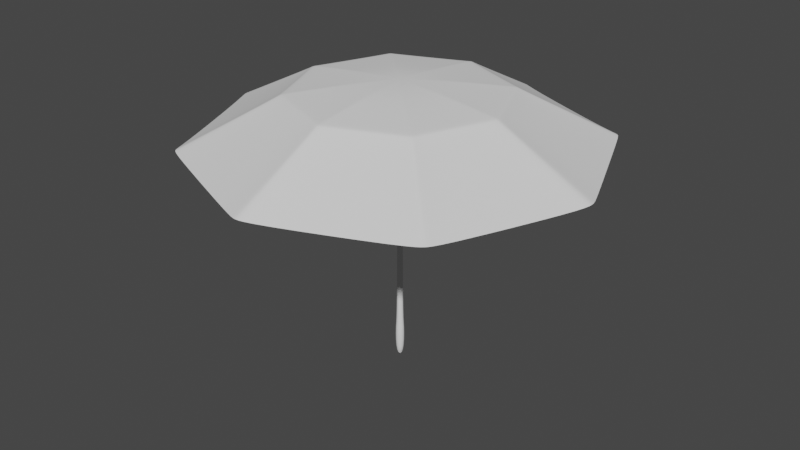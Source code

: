 # Source: Umbrella.blend  (saved by Blender 2.81.16; exported with 4.5.12 LTS)
import bpy
from mathutils import Matrix  # noqa: F401  (used for matrix-valued properties, if any)

bpy.ops.wm.read_factory_settings(use_empty=True)
scene = bpy.context.scene
scene.name = 'Scene'

# ---- collections
col_collection = bpy.data.collections.new('Collection'); scene.collection.children.link(col_collection)

# ---- world
world_world = bpy.data.worlds.new('World'); scene.world = world_world
world_world.use_nodes = True; world_world.node_tree.nodes.clear()
_N = world_world.node_tree.nodes; _L = world_world.node_tree.links
n0 = _N.new('ShaderNodeOutputWorld'); n0.name = 'World Output'; n0.location = (300, 300)
n1 = _N.new('ShaderNodeBackground'); n1.name = 'Background'; n1.location = (10, 300)
n1.inputs[0].default_value = (0.05088, 0.05088, 0.05088, 1.0)
_L.new(n1.outputs[0], n0.inputs[0])
n0.is_active_output = True
world_world.color = (0.05088, 0.05088, 0.05088)
world_world.use_sun_shadow = False
world_world.sun_shadow_jitter_overblur = 0.0

# ---- meshes
me_circle = bpy.data.meshes.new('Circle')
me_circle.from_pydata([(0.0, 1.0, 1.036), (-0.7071, 0.7071, 1.036), (-1.0, -4.371e-08, 1.036), (-0.7071, -0.7071, 1.036), (8.742e-08, -1.0, 1.036), (0.7071, -0.7071, 1.036), (1.0, 1.192e-08, 1.036), (0.7071, 0.7071, 1.036), (-3.884e-09, 0.5267, 1.276), (-0.3724, 0.3724, 1.276), (-0.5267, -1.818e-08, 1.276), (-0.3724, -0.3724, 1.276), (4.216e-08, -0.5267, 1.276), (0.3724, -0.3724, 1.276), (0.5267, 1.113e-08, 1.276), (0.3724, 0.3724, 1.276), (-0.6657, -0.7243, 1.023), (-0.3506, -0.3815, 1.276), (-0.02334, -0.517, 1.276), (-0.04432, -0.9816, 1.023), (0.04942, -0.9795, 1.023), (0.02603, -0.5159, 1.276), (0.6616, -0.7259, 1.023), (0.3485, -0.3824, 1.276), (3.706e-08, 0.0, 1.343), (0.7233, -0.6679, 1.023), (0.381, -0.3518, 1.276), (0.9749, -0.06061, 1.023), (0.5135, -0.03192, 1.276), (0.9754, 0.05927, 1.023), (0.5138, 0.03122, 1.276), (0.7249, 0.6642, 1.023), (0.3818, 0.3499, 1.276), (0.6704, 0.7223, 1.023), (0.3531, 0.3804, 1.276), (0.03317, 0.9863, 1.023), (0.01747, 0.5195, 1.276), (-0.02809, 0.9884, 1.023), (-0.0148, 0.5206, 1.276), (-0.6641, 0.7249, 1.023), (-0.3498, 0.3818, 1.276), (-0.7272, 0.6587, 1.023), (-0.383, 0.3469, 1.276), (-0.9823, 0.04273, 1.023), (-0.5174, 0.0225, 1.276), (-0.9834, -0.04001, 1.023), (-0.518, -0.02107, 1.276), (-0.7279, -0.6569, 1.023), (-0.3834, -0.346, 1.276), (-0.3334, -0.3627, 1.278), (0.3542, 0.3542, 1.281), (0.5009, 1.058e-08, 1.281), (-0.5009, -1.729e-08, 1.281), (-0.3542, -0.3542, 1.281), (4.177e-08, -0.5009, 1.281), (0.3542, -0.3542, 1.281), (-2.015e-09, 0.5009, 1.281), (-0.3542, 0.3542, 1.281), (-0.0222, -0.4917, 1.278), (0.02475, -0.4906, 1.278), (0.3314, -0.3636, 1.278), (0.3623, -0.3345, 1.278), (0.4883, -0.03036, 1.278), (0.4886, 0.02969, 1.278), (0.3631, 0.3327, 1.278), (0.3358, 0.3618, 1.278), (0.01661, 0.494, 1.278), (-0.01407, 0.495, 1.278), (-0.3326, 0.3631, 1.278), (-0.3642, 0.3299, 1.278), (-0.492, 0.0214, 1.278), (-0.4926, -0.02004, 1.278), (-0.3646, -0.329, 1.278), (0.3876, 0.3876, 1.266), (-3.709e-09, 0.5481, 1.266), (0.3876, -0.3876, 1.266), (0.5481, 1.116e-08, 1.266), (-0.3876, -0.3876, 1.266), (4.421e-08, -0.5481, 1.266), (-0.3876, 0.3876, 1.266), (-0.5481, -1.933e-08, 1.266), (-0.3649, -0.397, 1.253), (-0.02429, -0.538, 1.253), (0.02708, -0.5369, 1.253), (0.3626, -0.3979, 1.253), (0.3964, -0.3661, 1.253), (0.5343, -0.03322, 1.253), (0.5346, 0.03249, 1.253), (0.3973, 0.3641, 1.253), (0.3674, 0.3959, 1.253), (0.01818, 0.5406, 1.253), (-0.0154, 0.5417, 1.253), (-0.364, 0.3973, 1.253), (-0.3986, 0.361, 1.253), (-0.5384, 0.02342, 1.253), (-0.539, -0.02193, 1.253), (-0.399, -0.36, 1.253), (1.672e-10, 0.03318, 0.09134), (0.0, 0.02, 1.291), (0.03318, -1.739e-09, 0.09134), (0.02, -8.742e-10, 1.291), (-2.734e-09, -0.03318, 0.09134), (-1.748e-09, -0.02, 1.291), (-0.03318, 1.073e-10, 0.09134), (-0.02, 2.385e-10, 1.291), (1.672e-10, 0.03318, -0.1098), (0.03318, -1.739e-09, -0.1098), (-2.734e-09, -0.03318, -0.1098), (-0.03318, 1.073e-10, -0.1098), (0.0, 0.02, 0.09134), (0.02, -8.742e-10, 0.09134), (-1.748e-09, -0.02, 0.09134), (-0.02, 2.385e-10, 0.09134)], [], [(89, 34, 15, 73), (85, 26, 13, 75), (81, 17, 11, 77), (93, 42, 9, 79), (87, 30, 14, 76), (83, 21, 12, 78), (95, 46, 10, 80), (91, 38, 8, 74), (60, 55, 24), (58, 54, 24), (53, 49, 24), (66, 56, 24), (70, 52, 24), (72, 53, 24), (68, 57, 24), (62, 51, 24), (63, 24, 51), (82, 18, 17, 81), (78, 12, 18, 82), (49, 58, 24), (54, 59, 24), (84, 23, 21, 83), (75, 13, 23, 84), (59, 60, 24), (55, 61, 24), (86, 28, 26, 85), (76, 14, 28, 86), (61, 62, 24), (64, 24, 63), (88, 32, 30, 87), (73, 15, 32, 88), (50, 24, 64), (50, 65, 24), (90, 36, 34, 89), (74, 8, 36, 90), (65, 66, 24), (56, 67, 24), (92, 40, 38, 91), (79, 9, 40, 92), (67, 68, 24), (57, 69, 24), (94, 44, 42, 93), (80, 10, 44, 94), (69, 70, 24), (52, 71, 24), (96, 48, 46, 95), (77, 11, 48, 96), (71, 72, 24), (46, 48, 72, 71), (10, 46, 71, 52), (42, 44, 70, 69), (9, 42, 69, 57), (38, 40, 68, 67), (8, 38, 67, 56), (34, 36, 66, 65), (15, 34, 65, 50), (15, 50, 64, 32), (32, 64, 63, 30), (26, 28, 62, 61), (13, 26, 61, 55), (21, 23, 60, 59), (12, 21, 59, 54), (17, 18, 58, 49), (30, 63, 51, 14), (28, 14, 51, 62), (40, 9, 57, 68), (48, 11, 53, 72), (44, 10, 52, 70), (36, 8, 56, 66), (11, 17, 49, 53), (18, 12, 54, 58), (23, 13, 55, 60), (3, 77, 96, 47), (47, 96, 95, 45), (2, 80, 94, 43), (43, 94, 93, 41), (1, 79, 92, 39), (39, 92, 91, 37), (0, 74, 90, 35), (35, 90, 89, 33), (7, 73, 88, 31), (31, 88, 87, 29), (6, 76, 86, 27), (27, 86, 85, 25), (5, 75, 84, 22), (22, 84, 83, 20), (4, 78, 82, 19), (19, 82, 81, 16), (37, 91, 74, 0), (45, 95, 80, 2), (20, 83, 78, 4), (29, 87, 76, 6), (41, 93, 79, 1), (16, 81, 77, 3), (25, 85, 75, 5), (33, 89, 73, 7), (109, 98, 100, 110), (110, 100, 102, 111), (111, 102, 104, 112), (112, 104, 98, 109), (103, 97, 105, 108), (105, 106, 107, 108), (99, 101, 107, 106), (97, 99, 106, 105), (101, 103, 108, 107), (103, 112, 109, 97), (101, 111, 112, 103), (99, 110, 111, 101), (97, 109, 110, 99)])
me_circle.polygons.foreach_set('use_smooth', [1, 1, 1, 1, 1, 1, 1, 1, 1, 1, 1, 1, 1, 1, 1, 1, 1, 1, 1, 1, 1, 1, 1, 1, 1, 1, 1, 1, 1, 1, 1, 1, 1, 1, 1, 1, 1, 1, 1, 1, 1, 1, 1, 1, 1, 1, 1, 1, 1, 1, 1, 1, 1, 1, 1, 1, 1, 1, 1, 1, 1, 1, 1, 1, 1, 1, 1, 1, 1, 1, 1, 1, 1, 1, 1, 1, 1, 1, 1, 1, 1, 1, 1, 1, 1, 1, 1, 1, 1, 1, 1, 1, 1, 1, 1, 1, 1, 1, 1, 1, 1, 0, 1, 1, 1, 0, 0, 0, 0])
_uv = me_circle.uv_layers.new(name='UVMap')
_uv.uv.foreach_set('vector', [0.0, 0.0, 0.0, 0.0, 0.0, 0.0, 0.0, 0.0, 0.0, 0.0, 0.0, 0.0, 0.0, 0.0, 0.0, 0.0, 0.0, 0.0, 0.0, 0.0, 0.0, 0.0, 0.0, 0.0, 0.0, 0.0, 0.0, 0.0, 0.0, 0.0, 0.0, 0.0, 0.0, 0.0, 0.0, 0.0, 0.0, 0.0, 0.0, 0.0, 0.0, 0.0, 0.0, 0.0, 0.0, 0.0, 0.0, 0.0, 0.0, 0.0, 0.0, 0.0, 0.0, 0.0, 0.0, 0.0, 0.0, 0.0, 0.0, 0.0, 0.0, 0.0, 0.0, 0.0, 0.0, 0.0, 0.0, 0.0, 0.0, 0.0, 0.0, 0.0, 0.0, 0.0, 0.0, 0.0, 0.0, 0.0, 0.0, 0.0, 0.0, 0.0, 0.0, 0.0, 0.0, 0.0, 0.0, 0.0, 0.0, 0.0, 0.0, 0.0, 0.0, 0.0, 0.0, 0.0, 0.0, 0.0, 0.0, 0.0, 0.0, 0.0, 0.0, 0.0, 0.0, 0.0, 0.0, 0.0, 0.0, 0.0, 0.0, 0.0, 0.0, 0.0, 0.0, 0.0, 0.0, 0.0, 0.0, 0.0, 0.0, 0.0, 0.0, 0.0, 0.0, 0.0, 0.0, 0.0, 0.0, 0.0, 0.0, 0.0, 0.0, 0.0, 0.0, 0.0, 0.0, 0.0, 0.0, 0.0, 0.0, 0.0, 0.0, 0.0, 0.0, 0.0, 0.0, 0.0, 0.0, 0.0, 0.0, 0.0, 0.0, 0.0, 0.0, 0.0, 0.0, 0.0, 0.0, 0.0, 0.0, 0.0, 0.0, 0.0, 0.0, 0.0, 0.0, 0.0, 0.0, 0.0, 0.0, 0.0, 0.0, 0.0, 0.0, 0.0, 0.0, 0.0, 0.0, 0.0, 0.0, 0.0, 0.0, 0.0, 0.0, 0.0, 0.0, 0.0, 0.0, 0.0, 0.0, 0.0, 0.0, 0.0, 0.0, 0.0, 0.0, 0.0, 0.0, 0.0, 0.0, 0.0, 0.0, 0.0, 0.0, 0.0, 0.0, 0.0, 0.0, 0.0, 0.0, 0.0, 0.0, 0.0, 0.0, 0.0, 0.0, 0.0, 0.0, 0.0, 0.0, 0.0, 0.0, 0.0, 0.0, 0.0, 0.0, 0.0, 0.0, 0.0, 0.0, 0.0, 0.0, 0.0, 0.0, 0.0, 0.0, 0.0, 0.0, 0.0, 0.0, 0.0, 0.0, 0.0, 0.0, 0.0, 0.0, 0.0, 0.0, 0.0, 0.0, 0.0, 0.0, 0.0, 0.0, 0.0, 0.0, 0.0, 0.0, 0.0, 0.0, 0.0, 0.0, 0.0, 0.0, 0.0, 0.0, 0.0, 0.0, 0.0, 0.0, 0.0, 0.0, 0.0, 0.0, 0.0, 0.0, 0.0, 0.0, 0.0, 0.0, 0.0, 0.0, 0.0, 0.0, 0.0, 0.0, 0.0, 0.0, 0.0, 0.0, 0.0, 0.0, 0.0, 0.0, 0.0, 0.0, 0.0, 0.0, 0.0, 0.0, 0.0, 0.0, 0.0, 0.0, 0.0, 0.0, 0.0, 0.0, 0.0, 0.0, 0.0, 0.0, 0.0, 0.0, 0.0, 0.0, 0.0, 0.0, 0.0, 0.0, 0.0, 0.0, 0.0, 0.0, 0.0, 0.0, 0.0, 0.0, 0.0, 0.0, 0.0, 0.0, 0.0, 0.0, 0.0, 0.0, 0.0, 0.0, 0.0, 0.0, 0.0, 0.0, 0.0, 0.0, 0.0, 0.0, 0.0, 0.0, 0.0, 0.0, 0.0, 0.0, 0.0, 0.0, 0.0, 0.0, 0.0, 0.0, 0.0, 0.0, 0.0, 0.0, 0.0, 0.0, 0.0, 0.0, 0.0, 0.0, 0.0, 0.0, 0.0, 0.0, 0.0, 0.0, 0.0, 0.0, 0.0, 0.0, 0.0, 0.0, 0.0, 0.0, 0.0, 0.0, 0.0, 0.0, 0.0, 0.0, 0.0, 0.0, 0.0, 0.0, 0.0, 0.0, 0.0, 0.0, 0.0, 0.0, 0.0, 0.0, 0.0, 0.0, 0.0, 0.0, 0.0, 0.0, 0.0, 0.0, 0.0, 0.0, 0.0, 0.0, 0.0, 0.0, 0.0, 0.0, 0.0, 0.0, 0.0, 0.0, 0.0, 0.0, 0.0, 0.0, 0.0, 0.0, 0.0, 0.0, 0.0, 0.0, 0.0, 0.0, 0.0, 0.0, 0.0, 0.0, 0.0, 0.0, 0.0, 0.0, 0.0, 0.0, 0.0, 0.0, 0.0, 0.0, 0.0, 0.0, 0.0, 0.0, 0.0, 0.0, 0.0, 0.0, 0.0, 0.0, 0.0, 0.0, 0.0, 0.0, 0.0, 0.0, 0.0, 0.0, 0.0, 0.0, 0.0, 0.0, 0.0, 0.0, 0.0, 0.0, 0.0, 0.0, 0.0, 0.0, 0.0, 0.0, 0.0, 0.0, 0.0, 0.0, 0.0, 0.0, 0.0, 0.0, 0.0, 0.0, 0.0, 0.0, 0.0, 0.0, 0.0, 0.0, 0.0, 0.0, 0.0, 0.0, 0.0, 0.0, 0.0, 0.0, 0.0, 0.0, 0.0, 0.0, 0.0, 0.0, 0.0, 0.0, 0.0, 0.0, 0.0, 0.0, 0.0, 0.0, 0.0, 0.0, 0.0, 0.0, 0.0, 0.0, 0.0, 0.0, 0.0, 0.0, 0.0, 0.0, 0.0, 0.0, 0.0, 0.0, 0.0, 0.0, 0.0, 0.0, 0.0, 0.0, 0.0, 0.0, 0.0, 0.0, 0.0, 0.0, 0.0, 0.0, 0.0, 0.0, 0.0, 0.0, 0.0, 0.0, 0.0, 0.0, 0.0, 0.0, 0.0, 0.0, 0.0, 0.0, 0.0, 0.0, 0.0, 0.0, 0.0, 0.0, 0.0, 0.0, 0.0, 0.0, 0.0, 0.0, 0.0, 0.0, 0.0, 0.0, 0.0, 0.0, 0.0, 0.0, 0.0, 0.0, 0.0, 0.0, 0.0, 0.0, 0.0, 0.0, 0.0, 0.0, 0.0, 0.0, 0.0, 0.0, 0.0, 0.0, 0.0, 0.0, 0.0, 0.0, 0.0, 0.0, 0.0, 0.0, 0.0, 0.0, 0.0, 0.0, 0.0, 0.0, 0.0, 0.0, 0.0, 0.0, 0.0, 0.0, 0.0, 0.0, 0.0, 0.0, 0.0, 0.0, 0.0, 0.0, 0.0, 0.0, 0.0, 0.0, 0.0, 0.0, 0.0, 0.0, 0.0, 0.0, 0.0, 0.0, 0.0, 0.0, 0.0, 0.0, 0.0, 0.0, 0.0, 0.0, 0.0, 0.0, 0.0, 0.0, 0.0, 0.0, 0.0, 0.0, 0.0, 0.0, 0.0, 0.0, 0.0, 0.0, 0.0, 0.0, 0.0, 0.0, 0.0, 0.0, 0.0, 0.0, 0.0, 0.0, 0.0, 0.0, 0.0, 0.0, 0.0, 0.0, 0.0, 0.0, 0.0, 0.0, 0.0, 0.0, 0.0, 0.0, 0.0, 0.0, 0.0, 0.0, 0.0, 0.0, 0.0, 0.0, 0.0, 0.0, 0.0, 0.0, 0.0, 0.0, 0.0, 0.0, 0.0, 0.0, 0.0, 0.0, 0.0, 0.0, 0.0, 0.0, 0.0, 0.0, 0.0, 0.0, 0.0, 0.0, 0.0, 0.0, 0.0, 0.0, 0.0, 0.0, 0.0, 1.0, 0.5, 1.0, 1.0, 0.75, 1.0, 0.75, 0.5, 0.75, 0.5, 0.75, 1.0, 0.5, 1.0, 0.5, 0.5, 0.5, 0.5, 0.5, 1.0, 0.25, 1.0, 0.25, 0.5, 0.25, 0.5, 0.25, 1.0, 0.0, 1.0, 0.0, 0.5, 0.25, 0.5, 0.0, 0.5, 0.0, 0.5, 0.25, 0.5, 0.75, 0.49, 0.99, 0.25, 0.75, 0.01, 0.51, 0.25, 0.75, 0.5, 0.5, 0.5, 0.5, 0.5, 0.75, 0.5, 1.0, 0.5, 0.75, 0.5, 0.75, 0.5, 1.0, 0.5, 0.5, 0.5, 0.25, 0.5, 0.25, 0.5, 0.5, 0.5, 0.25, 0.5, 0.25, 0.5, 0.0, 0.5, 0.0, 0.5, 0.5, 0.5, 0.5, 0.5, 0.25, 0.5, 0.25, 0.5, 0.75, 0.5, 0.75, 0.5, 0.5, 0.5, 0.5, 0.5, 1.0, 0.5, 1.0, 0.5, 0.75, 0.5, 0.75, 0.5])
me_circle.use_remesh_fix_poles = True
me_circle.use_remesh_preserve_attributes = False
me_circle.use_mirror_vertex_groups = False
me_circle.update()

# ---- objects
ob_umbrella = bpy.data.objects.new('Umbrella', me_circle)

# ---- transforms, parenting, visibility, modifiers, constraints
ob_umbrella.location = (0.0, 0.0, 0.0)
ob_umbrella.lineart.crease_threshold = 0.0
_m = ob_umbrella.modifiers.new('Subdivision', 'SUBSURF')
_m.uv_smooth = 'PRESERVE_CORNERS'
_m.levels = 0
_m.show_only_control_edges = False

# ---- collection membership
col_collection.objects.link(ob_umbrella)

# ---- scene / render settings (as saved in the file)
scene.frame_start = 1; scene.frame_end = 250; scene.frame_set(1)
scene.render.engine = 'BLENDER_EEVEE_NEXT'
scene.cycles.use_denoising = False
scene.cycles.samples = 128
scene.cycles.sampling_pattern = 'TABULATED_SOBOL'
scene.cycles.use_adaptive_sampling = False
scene.cycles.use_light_tree = False
scene.view_settings.view_transform = 'Filmic'
bpy.context.view_layer.update()

# ---- added for rendering (the .blend has no active camera and no usable light): camera, sun
cam_auto = bpy.data.cameras.new('AutoCamera')
cam_auto.lens = 50.0
cam_auto.sensor_width = 36.0
cam_auto.clip_end = 1000.0
ob_auto_camera = bpy.data.objects.new('AutoCamera', cam_auto)
scene.collection.objects.link(ob_auto_camera)
ob_auto_camera.location = (2.94201, -3.53041, 2.97023)
ob_auto_camera.rotation_euler = (1.09748, -7.21219e-08, 0.694738)
scene.camera = ob_auto_camera
light_auto_sun = bpy.data.lights.new('AutoSun', 'SUN')
light_auto_sun.energy = 3.0
light_auto_sun.angle = 0.0523599
ob_auto_sun = bpy.data.objects.new('AutoSun', light_auto_sun)
scene.collection.objects.link(ob_auto_sun)
ob_auto_sun.rotation_euler = (0.872665, 0.174533, 0.523599)
bpy.context.view_layer.update()
